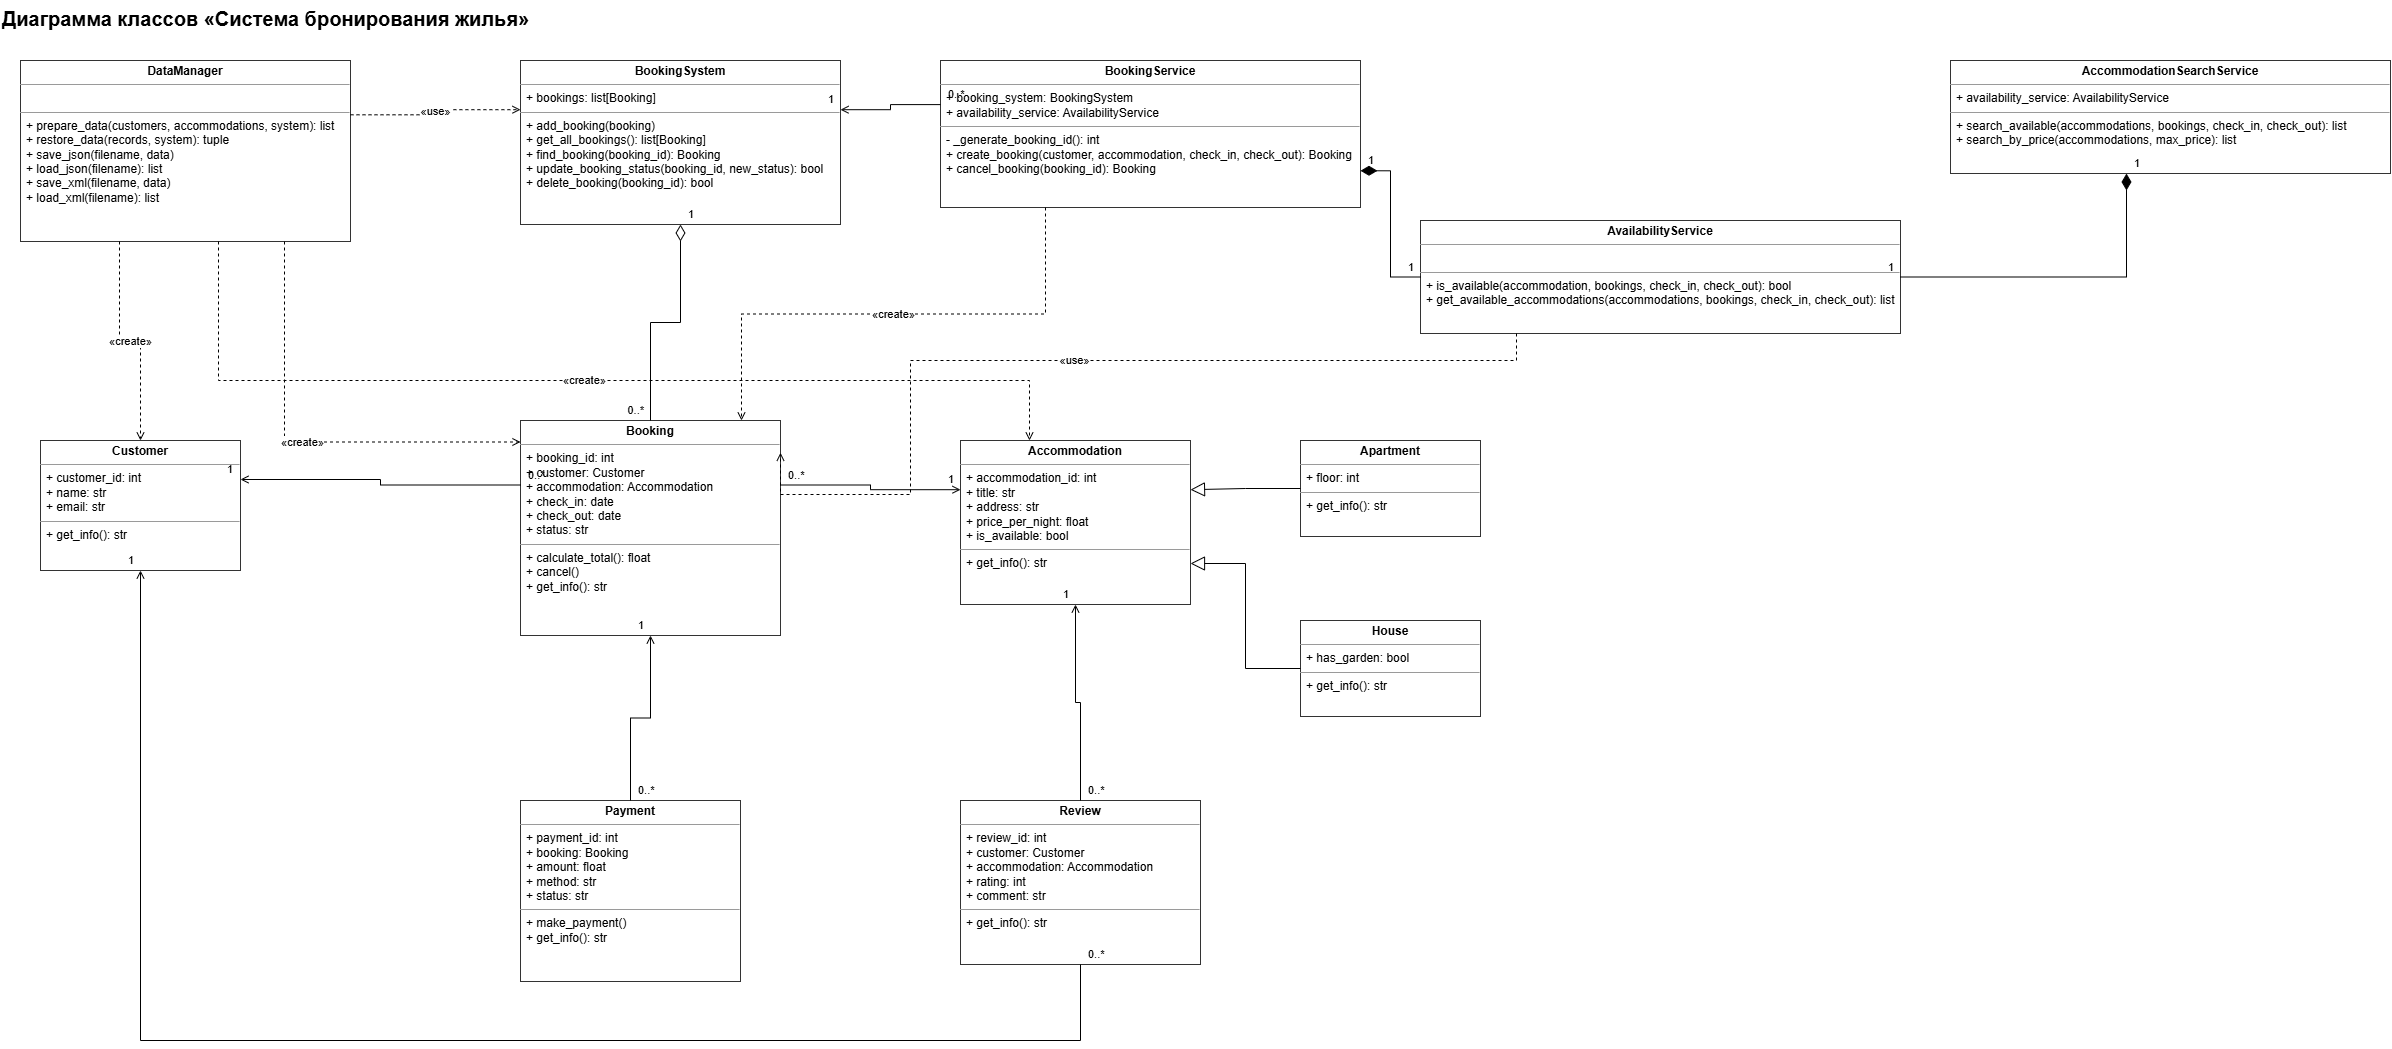

The diagram above was exported from draw.io. Its source (the exported page's mxGraphModel, read from the mxfile embedded in the PNG):
<mxGraphModel dx="1752" dy="1483" grid="1" gridSize="10" guides="1" tooltips="1" connect="1" arrows="1" fold="1" page="0" pageScale="1" pageWidth="827" pageHeight="1169" math="0" shadow="0">
  <root>
    <mxCell id="0" />
    <mxCell id="1" parent="0" />
    <mxCell id="c3" parent="1" style="text;html=1;fontSize=20;fontStyle=1;align=left;verticalAlign=top;" value="Диаграмма классов «Система бронирования жилья»" vertex="1">
      <mxGeometry height="30" width="900" x="40" y="-20" as="geometry" />
    </mxCell>
    <mxCell id="c4" parent="1" style="verticalAlign=top;align=left;overflow=fill;html=1;whiteSpace=wrap;fontSize=12;fillColor=#FFFFFF;strokeColor=#333333;" value="&lt;p style='margin:0;margin-top:4px;text-align:center;'&gt;&lt;b&gt;DataManager&lt;/b&gt;&lt;/p&gt;&lt;hr size='1'/&gt;&lt;p style='margin:0;'&gt;&amp;nbsp;&lt;/p&gt;&lt;hr size='1'/&gt;&lt;p style='margin:0;margin-left:6px;'&gt;+ prepare_data(customers, accommodations, system): list&lt;br/&gt;+ restore_data(records, system): tuple&lt;br/&gt;+ save_json(filename, data)&lt;br/&gt;+ load_json(filename): list&lt;br/&gt;+ save_xml(filename, data)&lt;br/&gt;+ load_xml(filename): list&lt;/p&gt;" vertex="1">
      <mxGeometry height="181" width="330" x="60" y="40" as="geometry" />
    </mxCell>
    <mxCell id="c5" parent="1" style="verticalAlign=top;align=left;overflow=fill;html=1;whiteSpace=wrap;fontSize=12;fillColor=#FFFFFF;strokeColor=#333333;" value="&lt;p style='margin:0;margin-top:4px;text-align:center;'&gt;&lt;b&gt;BookingSystem&lt;/b&gt;&lt;/p&gt;&lt;hr size='1'/&gt;&lt;p style='margin:0;margin-left:6px;'&gt;+ bookings: list[Booking]&lt;/p&gt;&lt;hr size='1'/&gt;&lt;p style='margin:0;margin-left:6px;'&gt;+ add_booking(booking)&lt;br/&gt;+ get_all_bookings(): list[Booking]&lt;br/&gt;+ find_booking(booking_id): Booking&lt;br/&gt;+ update_booking_status(booking_id, new_status): bool&lt;br/&gt;+ delete_booking(booking_id): bool&lt;/p&gt;" vertex="1">
      <mxGeometry height="164" width="320" x="560" y="40" as="geometry" />
    </mxCell>
    <mxCell id="c6" parent="1" style="verticalAlign=top;align=left;overflow=fill;html=1;whiteSpace=wrap;fontSize=12;fillColor=#FFFFFF;strokeColor=#333333;" value="&lt;p style='margin:0;margin-top:4px;text-align:center;'&gt;&lt;b&gt;BookingService&lt;/b&gt;&lt;/p&gt;&lt;hr size='1'/&gt;&lt;p style='margin:0;margin-left:6px;'&gt;+ booking_system: BookingSystem&lt;br/&gt;+ availability_service: AvailabilityService&lt;/p&gt;&lt;hr size='1'/&gt;&lt;p style='margin:0;margin-left:6px;'&gt;- _generate_booking_id(): int&lt;br/&gt;+ create_booking(customer, accommodation, check_in, check_out): Booking&lt;br/&gt;+ cancel_booking(booking_id): Booking&lt;/p&gt;" vertex="1">
      <mxGeometry height="147" width="420" x="980" y="40" as="geometry" />
    </mxCell>
    <mxCell id="c7" parent="1" style="verticalAlign=top;align=left;overflow=fill;html=1;whiteSpace=wrap;fontSize=12;fillColor=#FFFFFF;strokeColor=#333333;" value="&lt;p style='margin:0;margin-top:4px;text-align:center;'&gt;&lt;b&gt;AvailabilityService&lt;/b&gt;&lt;/p&gt;&lt;hr size='1'/&gt;&lt;p style='margin:0;'&gt;&amp;nbsp;&lt;/p&gt;&lt;hr size='1'/&gt;&lt;p style='margin:0;margin-left:6px;'&gt;+ is_available(accommodation, bookings, check_in, check_out): bool&lt;br/&gt;+ get_available_accommodations(accommodations, bookings, check_in, check_out): list&lt;/p&gt;" vertex="1">
      <mxGeometry height="113" width="480" x="1460" y="200" as="geometry" />
    </mxCell>
    <mxCell id="c8" parent="1" style="verticalAlign=top;align=left;overflow=fill;html=1;whiteSpace=wrap;fontSize=12;fillColor=#FFFFFF;strokeColor=#333333;" value="&lt;p style='margin:0;margin-top:4px;text-align:center;'&gt;&lt;b&gt;AccommodationSearchService&lt;/b&gt;&lt;/p&gt;&lt;hr size='1'/&gt;&lt;p style='margin:0;margin-left:6px;'&gt;+ availability_service: AvailabilityService&lt;/p&gt;&lt;hr size='1'/&gt;&lt;p style='margin:0;margin-left:6px;'&gt;+ search_available(accommodations, bookings, check_in, check_out): list&lt;br/&gt;+ search_by_price(accommodations, max_price): list&lt;/p&gt;" vertex="1">
      <mxGeometry height="113" width="440" x="1990" y="40" as="geometry" />
    </mxCell>
    <mxCell id="c9" parent="1" style="verticalAlign=top;align=left;overflow=fill;html=1;whiteSpace=wrap;fontSize=12;fillColor=#FFFFFF;strokeColor=#333333;" value="&lt;p style='margin:0;margin-top:4px;text-align:center;'&gt;&lt;b&gt;Customer&lt;/b&gt;&lt;/p&gt;&lt;hr size='1'/&gt;&lt;p style='margin:0;margin-left:6px;'&gt;+ customer_id: int&lt;br/&gt;+ name: str&lt;br/&gt;+ email: str&lt;/p&gt;&lt;hr size='1'/&gt;&lt;p style='margin:0;margin-left:6px;'&gt;+ get_info(): str&lt;/p&gt;" vertex="1">
      <mxGeometry height="130" width="200" x="80" y="420" as="geometry" />
    </mxCell>
    <mxCell id="c10" parent="1" style="verticalAlign=top;align=left;overflow=fill;html=1;whiteSpace=wrap;fontSize=12;fillColor=#FFFFFF;strokeColor=#333333;" value="&lt;p style='margin:0;margin-top:4px;text-align:center;'&gt;&lt;b&gt;Booking&lt;/b&gt;&lt;/p&gt;&lt;hr size='1'/&gt;&lt;p style='margin:0;margin-left:6px;'&gt;+ booking_id: int&lt;br/&gt;+ customer: Customer&lt;br/&gt;+ accommodation: Accommodation&lt;br/&gt;+ check_in: date&lt;br/&gt;+ check_out: date&lt;br/&gt;+ status: str&lt;/p&gt;&lt;hr size='1'/&gt;&lt;p style='margin:0;margin-left:6px;'&gt;+ calculate_total(): float&lt;br/&gt;+ cancel()&lt;br/&gt;+ get_info(): str&lt;/p&gt;" vertex="1">
      <mxGeometry height="215" width="260" x="560" y="400" as="geometry" />
    </mxCell>
    <mxCell id="c11" parent="1" style="verticalAlign=top;align=left;overflow=fill;html=1;whiteSpace=wrap;fontSize=12;fillColor=#FFFFFF;strokeColor=#333333;" value="&lt;p style='margin:0;margin-top:4px;text-align:center;'&gt;&lt;b&gt;Accommodation&lt;/b&gt;&lt;/p&gt;&lt;hr size='1'/&gt;&lt;p style='margin:0;margin-left:6px;'&gt;+ accommodation_id: int&lt;br/&gt;+ title: str&lt;br/&gt;+ address: str&lt;br/&gt;+ price_per_night: float&lt;br/&gt;+ is_available: bool&lt;/p&gt;&lt;hr size='1'/&gt;&lt;p style='margin:0;margin-left:6px;'&gt;+ get_info(): str&lt;/p&gt;" vertex="1">
      <mxGeometry height="164" width="230" x="1000" y="420" as="geometry" />
    </mxCell>
    <mxCell id="c12" parent="1" style="verticalAlign=top;align=left;overflow=fill;html=1;whiteSpace=wrap;fontSize=12;fillColor=#FFFFFF;strokeColor=#333333;" value="&lt;p style='margin:0;margin-top:4px;text-align:center;'&gt;&lt;b&gt;Apartment&lt;/b&gt;&lt;/p&gt;&lt;hr size='1'/&gt;&lt;p style='margin:0;margin-left:6px;'&gt;+ floor: int&lt;/p&gt;&lt;hr size='1'/&gt;&lt;p style='margin:0;margin-left:6px;'&gt;+ get_info(): str&lt;/p&gt;" vertex="1">
      <mxGeometry height="96" width="180" x="1340" y="420" as="geometry" />
    </mxCell>
    <mxCell id="c13" parent="1" style="verticalAlign=top;align=left;overflow=fill;html=1;whiteSpace=wrap;fontSize=12;fillColor=#FFFFFF;strokeColor=#333333;" value="&lt;p style='margin:0;margin-top:4px;text-align:center;'&gt;&lt;b&gt;House&lt;/b&gt;&lt;/p&gt;&lt;hr size='1'/&gt;&lt;p style='margin:0;margin-left:6px;'&gt;+ has_garden: bool&lt;/p&gt;&lt;hr size='1'/&gt;&lt;p style='margin:0;margin-left:6px;'&gt;+ get_info(): str&lt;/p&gt;" vertex="1">
      <mxGeometry height="96" width="180" x="1340" y="600" as="geometry" />
    </mxCell>
    <mxCell id="c14" parent="1" style="verticalAlign=top;align=left;overflow=fill;html=1;whiteSpace=wrap;fontSize=12;fillColor=#FFFFFF;strokeColor=#333333;" value="&lt;p style='margin:0;margin-top:4px;text-align:center;'&gt;&lt;b&gt;Payment&lt;/b&gt;&lt;/p&gt;&lt;hr size='1'/&gt;&lt;p style='margin:0;margin-left:6px;'&gt;+ payment_id: int&lt;br/&gt;+ booking: Booking&lt;br/&gt;+ amount: float&lt;br/&gt;+ method: str&lt;br/&gt;+ status: str&lt;/p&gt;&lt;hr size='1'/&gt;&lt;p style='margin:0;margin-left:6px;'&gt;+ make_payment()&lt;br/&gt;+ get_info(): str&lt;/p&gt;" vertex="1">
      <mxGeometry height="181" width="220" x="560" y="780" as="geometry" />
    </mxCell>
    <mxCell id="c15" parent="1" style="verticalAlign=top;align=left;overflow=fill;html=1;whiteSpace=wrap;fontSize=12;fillColor=#FFFFFF;strokeColor=#333333;" value="&lt;p style='margin:0;margin-top:4px;text-align:center;'&gt;&lt;b&gt;Review&lt;/b&gt;&lt;/p&gt;&lt;hr size='1'/&gt;&lt;p style='margin:0;margin-left:6px;'&gt;+ review_id: int&lt;br/&gt;+ customer: Customer&lt;br/&gt;+ accommodation: Accommodation&lt;br/&gt;+ rating: int&lt;br/&gt;+ comment: str&lt;/p&gt;&lt;hr size='1'/&gt;&lt;p style='margin:0;margin-left:6px;'&gt;+ get_info(): str&lt;/p&gt;" vertex="1">
      <mxGeometry height="164" width="240" x="1000" y="780" as="geometry" />
    </mxCell>
    <mxCell id="c16" edge="1" parent="1" source="c12" style="edgeStyle=orthogonalEdgeStyle;rounded=0;html=1;endArrow=block;endFill=0;endSize=12;exitX=0;exitY=0.5;exitDx=0;exitDy=0;entryX=1;entryY=0.3;entryDx=0;entryDy=0;fontSize=11;" target="c11" value="">
      <mxGeometry relative="1" as="geometry" />
    </mxCell>
    <mxCell id="c17" edge="1" parent="1" source="c13" style="edgeStyle=orthogonalEdgeStyle;rounded=0;html=1;endArrow=block;endFill=0;endSize=12;exitX=0;exitY=0.5;exitDx=0;exitDy=0;entryX=1;entryY=0.75;entryDx=0;entryDy=0;fontSize=11;" target="c11" value="">
      <mxGeometry relative="1" as="geometry" />
    </mxCell>
    <mxCell id="c18" edge="1" parent="1" source="c5" style="edgeStyle=orthogonalEdgeStyle;rounded=0;html=1;startArrow=diamondThin;startFill=0;startSize=14;endArrow=none;exitX=0.5;exitY=1;exitDx=0;exitDy=0;entryX=0.5;entryY=0;entryDx=0;entryDy=0;fontSize=11;" target="c10" value="">
      <mxGeometry relative="1" as="geometry" />
    </mxCell>
    <mxCell id="c19" connectable="0" parent="c18" style="edgeLabel;resizable=0;html=1;align=left;verticalAlign=bottom;fontSize=11;labelBackgroundColor=none;" value="1" vertex="1">
      <mxGeometry relative="1" x="-1" as="geometry">
        <mxPoint x="6" y="-2" as="offset" />
      </mxGeometry>
    </mxCell>
    <mxCell id="c20" connectable="0" parent="c18" style="edgeLabel;resizable=0;html=1;align=right;verticalAlign=bottom;fontSize=11;labelBackgroundColor=none;" value="0..*" vertex="1">
      <mxGeometry relative="1" x="1" as="geometry">
        <mxPoint x="-6" y="-2" as="offset" />
      </mxGeometry>
    </mxCell>
    <mxCell id="c21" edge="1" parent="1" source="c6" style="edgeStyle=orthogonalEdgeStyle;rounded=0;html=1;startArrow=diamondThin;startFill=1;startSize=14;endArrow=none;exitX=1;exitY=0.75;exitDx=0;exitDy=0;entryX=0;entryY=0.5;entryDx=0;entryDy=0;fontSize=11;" target="c7" value="">
      <mxGeometry relative="1" as="geometry" />
    </mxCell>
    <mxCell id="c22" connectable="0" parent="c21" style="edgeLabel;resizable=0;html=1;align=left;verticalAlign=bottom;fontSize=11;labelBackgroundColor=none;" value="1" vertex="1">
      <mxGeometry relative="1" x="-1" as="geometry">
        <mxPoint x="6" y="-2" as="offset" />
      </mxGeometry>
    </mxCell>
    <mxCell id="c23" connectable="0" parent="c21" style="edgeLabel;resizable=0;html=1;align=right;verticalAlign=bottom;fontSize=11;labelBackgroundColor=none;" value="1" vertex="1">
      <mxGeometry relative="1" x="1" as="geometry">
        <mxPoint x="-6" y="-2" as="offset" />
      </mxGeometry>
    </mxCell>
    <mxCell id="c24" edge="1" parent="1" source="c8" style="edgeStyle=orthogonalEdgeStyle;rounded=0;html=1;startArrow=diamondThin;startFill=1;startSize=14;endArrow=none;exitX=0.4;exitY=1;exitDx=0;exitDy=0;entryX=1;entryY=0.5;entryDx=0;entryDy=0;fontSize=11;" target="c7" value="">
      <mxGeometry relative="1" as="geometry" />
    </mxCell>
    <mxCell id="c25" connectable="0" parent="c24" style="edgeLabel;resizable=0;html=1;align=left;verticalAlign=bottom;fontSize=11;labelBackgroundColor=none;" value="1" vertex="1">
      <mxGeometry relative="1" x="-1" as="geometry">
        <mxPoint x="6" y="-2" as="offset" />
      </mxGeometry>
    </mxCell>
    <mxCell id="c26" connectable="0" parent="c24" style="edgeLabel;resizable=0;html=1;align=right;verticalAlign=bottom;fontSize=11;labelBackgroundColor=none;" value="1" vertex="1">
      <mxGeometry relative="1" x="1" as="geometry">
        <mxPoint x="-6" y="-2" as="offset" />
      </mxGeometry>
    </mxCell>
    <mxCell id="c27" edge="1" parent="1" source="c6" style="edgeStyle=orthogonalEdgeStyle;rounded=0;html=1;endArrow=open;endFill=0;exitX=0;exitY=0.3;exitDx=0;exitDy=0;entryX=1;entryY=0.3;entryDx=0;entryDy=0;fontSize=11;" target="c5" value="">
      <mxGeometry relative="1" as="geometry" />
    </mxCell>
    <mxCell id="c28" connectable="0" parent="c27" style="edgeLabel;resizable=0;html=1;align=left;verticalAlign=bottom;fontSize=11;labelBackgroundColor=none;" value="0..*" vertex="1">
      <mxGeometry relative="1" x="-1" as="geometry">
        <mxPoint x="6" y="-2" as="offset" />
      </mxGeometry>
    </mxCell>
    <mxCell id="c29" connectable="0" parent="c27" style="edgeLabel;resizable=0;html=1;align=right;verticalAlign=bottom;fontSize=11;labelBackgroundColor=none;" value="1" vertex="1">
      <mxGeometry relative="1" x="1" as="geometry">
        <mxPoint x="-6" y="-2" as="offset" />
      </mxGeometry>
    </mxCell>
    <mxCell id="c30" edge="1" parent="1" source="c10" style="edgeStyle=orthogonalEdgeStyle;rounded=0;html=1;endArrow=open;endFill=0;exitX=0;exitY=0.3;exitDx=0;exitDy=0;entryX=1;entryY=0.3;entryDx=0;entryDy=0;fontSize=11;" target="c9" value="">
      <mxGeometry relative="1" as="geometry" />
    </mxCell>
    <mxCell id="c31" connectable="0" parent="c30" style="edgeLabel;resizable=0;html=1;align=left;verticalAlign=bottom;fontSize=11;labelBackgroundColor=none;" value="0..*" vertex="1">
      <mxGeometry relative="1" x="-1" as="geometry">
        <mxPoint x="6" y="-2" as="offset" />
      </mxGeometry>
    </mxCell>
    <mxCell id="c32" connectable="0" parent="c30" style="edgeLabel;resizable=0;html=1;align=right;verticalAlign=bottom;fontSize=11;labelBackgroundColor=none;" value="1" vertex="1">
      <mxGeometry relative="1" x="1" as="geometry">
        <mxPoint x="-6" y="-2" as="offset" />
      </mxGeometry>
    </mxCell>
    <mxCell id="c33" edge="1" parent="1" source="c10" style="edgeStyle=orthogonalEdgeStyle;rounded=0;html=1;endArrow=open;endFill=0;exitX=1;exitY=0.3;exitDx=0;exitDy=0;entryX=0;entryY=0.3;entryDx=0;entryDy=0;fontSize=11;" target="c11" value="">
      <mxGeometry relative="1" as="geometry" />
    </mxCell>
    <mxCell id="c34" connectable="0" parent="c33" style="edgeLabel;resizable=0;html=1;align=left;verticalAlign=bottom;fontSize=11;labelBackgroundColor=none;" value="0..*" vertex="1">
      <mxGeometry relative="1" x="-1" as="geometry">
        <mxPoint x="6" y="-2" as="offset" />
      </mxGeometry>
    </mxCell>
    <mxCell id="c35" connectable="0" parent="c33" style="edgeLabel;resizable=0;html=1;align=right;verticalAlign=bottom;fontSize=11;labelBackgroundColor=none;" value="1" vertex="1">
      <mxGeometry relative="1" x="1" as="geometry">
        <mxPoint x="-6" y="-2" as="offset" />
      </mxGeometry>
    </mxCell>
    <mxCell id="c36" edge="1" parent="1" source="c14" style="edgeStyle=orthogonalEdgeStyle;rounded=0;html=1;endArrow=open;endFill=0;exitX=0.5;exitY=0;exitDx=0;exitDy=0;entryX=0.5;entryY=1;entryDx=0;entryDy=0;fontSize=11;" target="c10" value="">
      <mxGeometry relative="1" as="geometry" />
    </mxCell>
    <mxCell id="c37" connectable="0" parent="c36" style="edgeLabel;resizable=0;html=1;align=left;verticalAlign=bottom;fontSize=11;labelBackgroundColor=none;" value="0..*" vertex="1">
      <mxGeometry relative="1" x="-1" as="geometry">
        <mxPoint x="6" y="-2" as="offset" />
      </mxGeometry>
    </mxCell>
    <mxCell id="c38" connectable="0" parent="c36" style="edgeLabel;resizable=0;html=1;align=right;verticalAlign=bottom;fontSize=11;labelBackgroundColor=none;" value="1" vertex="1">
      <mxGeometry relative="1" x="1" as="geometry">
        <mxPoint x="-6" y="-2" as="offset" />
      </mxGeometry>
    </mxCell>
    <mxCell id="c39" edge="1" parent="1" source="c15" style="edgeStyle=orthogonalEdgeStyle;rounded=0;html=1;endArrow=open;endFill=0;exitX=0.5;exitY=0;exitDx=0;exitDy=0;entryX=0.5;entryY=1;entryDx=0;entryDy=0;fontSize=11;" target="c11" value="">
      <mxGeometry relative="1" as="geometry" />
    </mxCell>
    <mxCell id="c40" connectable="0" parent="c39" style="edgeLabel;resizable=0;html=1;align=left;verticalAlign=bottom;fontSize=11;labelBackgroundColor=none;" value="0..*" vertex="1">
      <mxGeometry relative="1" x="-1" as="geometry">
        <mxPoint x="6" y="-2" as="offset" />
      </mxGeometry>
    </mxCell>
    <mxCell id="c41" connectable="0" parent="c39" style="edgeLabel;resizable=0;html=1;align=right;verticalAlign=bottom;fontSize=11;labelBackgroundColor=none;" value="1" vertex="1">
      <mxGeometry relative="1" x="1" as="geometry">
        <mxPoint x="-6" y="-2" as="offset" />
      </mxGeometry>
    </mxCell>
    <mxCell id="c42" edge="1" parent="1" source="c15" style="edgeStyle=orthogonalEdgeStyle;rounded=0;html=1;endArrow=open;endFill=0;exitX=0.5;exitY=1;exitDx=0;exitDy=0;entryX=0.5;entryY=1;entryDx=0;entryDy=0;fontSize=11;" target="c9" value="">
      <mxGeometry relative="1" as="geometry">
        <Array as="points">
          <mxPoint x="1120" y="1020" />
          <mxPoint x="180" y="1020" />
        </Array>
      </mxGeometry>
    </mxCell>
    <mxCell id="c43" connectable="0" parent="c42" style="edgeLabel;resizable=0;html=1;align=left;verticalAlign=bottom;fontSize=11;labelBackgroundColor=none;" value="0..*" vertex="1">
      <mxGeometry relative="1" x="-1" as="geometry">
        <mxPoint x="6" y="-2" as="offset" />
      </mxGeometry>
    </mxCell>
    <mxCell id="c44" connectable="0" parent="c42" style="edgeLabel;resizable=0;html=1;align=right;verticalAlign=bottom;fontSize=11;labelBackgroundColor=none;" value="1" vertex="1">
      <mxGeometry relative="1" x="1" as="geometry">
        <mxPoint x="-6" y="-2" as="offset" />
      </mxGeometry>
    </mxCell>
    <mxCell id="c45" edge="1" parent="1" source="c4" style="edgeStyle=orthogonalEdgeStyle;rounded=0;html=1;endArrow=open;endFill=0;dashed=1;exitX=1;exitY=0.3;exitDx=0;exitDy=0;entryX=0;entryY=0.3;entryDx=0;entryDy=0;fontSize=11;" target="c5" value="«use»">
      <mxGeometry relative="1" as="geometry" />
    </mxCell>
    <mxCell id="c46" edge="1" parent="1" source="c4" style="edgeStyle=orthogonalEdgeStyle;rounded=0;html=1;endArrow=open;endFill=0;dashed=1;exitX=0.3;exitY=1;exitDx=0;exitDy=0;entryX=0.5;entryY=0;entryDx=0;entryDy=0;fontSize=11;" target="c9" value="«create»">
      <mxGeometry relative="1" as="geometry" />
    </mxCell>
    <mxCell id="c47" edge="1" parent="1" source="c4" style="edgeStyle=orthogonalEdgeStyle;rounded=0;html=1;endArrow=open;endFill=0;dashed=1;exitX=0.8;exitY=1;exitDx=0;exitDy=0;entryX=0;entryY=0.1;entryDx=0;entryDy=0;fontSize=11;" target="c10" value="«create»">
      <mxGeometry relative="1" as="geometry" />
    </mxCell>
    <mxCell id="c48" edge="1" parent="1" source="c4" style="edgeStyle=orthogonalEdgeStyle;rounded=0;html=1;endArrow=open;endFill=0;dashed=1;exitX=0.6;exitY=1;exitDx=0;exitDy=0;entryX=0.3;entryY=0;entryDx=0;entryDy=0;fontSize=11;" target="c11" value="«create»">
      <mxGeometry relative="1" as="geometry">
        <Array as="points">
          <mxPoint x="258" y="360" />
          <mxPoint x="1069" y="360" />
        </Array>
      </mxGeometry>
    </mxCell>
    <mxCell id="c49" edge="1" parent="1" source="c6" style="edgeStyle=orthogonalEdgeStyle;rounded=0;html=1;endArrow=open;endFill=0;dashed=1;exitX=0.25;exitY=1;exitDx=0;exitDy=0;entryX=0.85;entryY=0;entryDx=0;entryDy=0;fontSize=11;" target="c10" value="«create»">
      <mxGeometry relative="1" as="geometry" />
    </mxCell>
    <mxCell id="c50" edge="1" parent="1" source="c7" style="edgeStyle=orthogonalEdgeStyle;rounded=0;html=1;endArrow=open;endFill=0;dashed=1;exitX=0.2;exitY=1;exitDx=0;exitDy=0;entryX=1;entryY=0.15;entryDx=0;entryDy=0;fontSize=11;" target="c10" value="«use»">
      <mxGeometry relative="1" as="geometry">
        <Array as="points">
          <mxPoint x="1556" y="340" />
          <mxPoint x="950" y="340" />
          <mxPoint x="950" y="474" />
        </Array>
      </mxGeometry>
    </mxCell>
  </root>
</mxGraphModel>